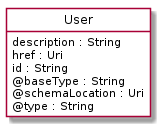

The diagram above was rendered by PlantUML. Its source (embedded in the PNG):
@startuml
hide circle
hide methods
hide stereotype
show <<Enumeration>> stereotype
skinparam class {
   BackgroundColor<<Enumeration>> #E6F5F7
   BackgroundColor<<Ref>> #FFFFE0
   BackgroundColor<<Pivot>> #FFFFFFF
   BackgroundColor<<SimpleType>> #E2F0DA
   BackgroundColor #FCF2E3
}

class User <<Pivot>> {
    description : String
    href : Uri
    id : String
    @baseType : String
    @schemaLocation : Uri
    @type : String
}


@enduml